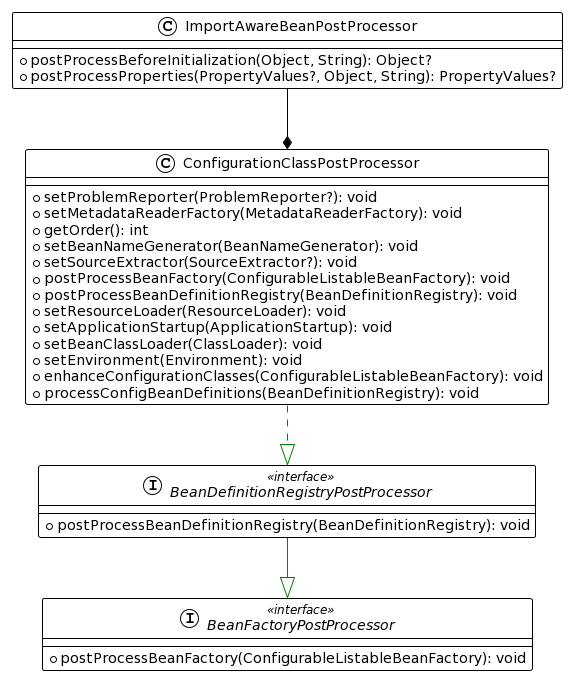

The diagram above was rendered by PlantUML. Its source (embedded in the PNG):
@startuml
!theme plain
top to bottom direction
skinparam linetype ortho

interface BeanDefinitionRegistryPostProcessor << interface >> {
  + postProcessBeanDefinitionRegistry(BeanDefinitionRegistry): void
}
interface BeanFactoryPostProcessor << interface >> {
  + postProcessBeanFactory(ConfigurableListableBeanFactory): void
}
class ConfigurationClassPostProcessor {
  + setProblemReporter(ProblemReporter?): void
  + setMetadataReaderFactory(MetadataReaderFactory): void
  + getOrder(): int
  + setBeanNameGenerator(BeanNameGenerator): void
  + setSourceExtractor(SourceExtractor?): void
  + postProcessBeanFactory(ConfigurableListableBeanFactory): void
  + postProcessBeanDefinitionRegistry(BeanDefinitionRegistry): void
  + setResourceLoader(ResourceLoader): void
  + setApplicationStartup(ApplicationStartup): void
  + setBeanClassLoader(ClassLoader): void
  + setEnvironment(Environment): void
  + enhanceConfigurationClasses(ConfigurableListableBeanFactory): void
  + processConfigBeanDefinitions(BeanDefinitionRegistry): void
}
class ImportAwareBeanPostProcessor {
  + postProcessBeforeInitialization(Object, String): Object?
  + postProcessProperties(PropertyValues?, Object, String): PropertyValues?
}

BeanDefinitionRegistryPostProcessor  -[#008200,plain]-^  BeanFactoryPostProcessor
ConfigurationClassPostProcessor      -[#008200,dashed]-^  BeanDefinitionRegistryPostProcessor
ImportAwareBeanPostProcessor         --*  ConfigurationClassPostProcessor
@enduml